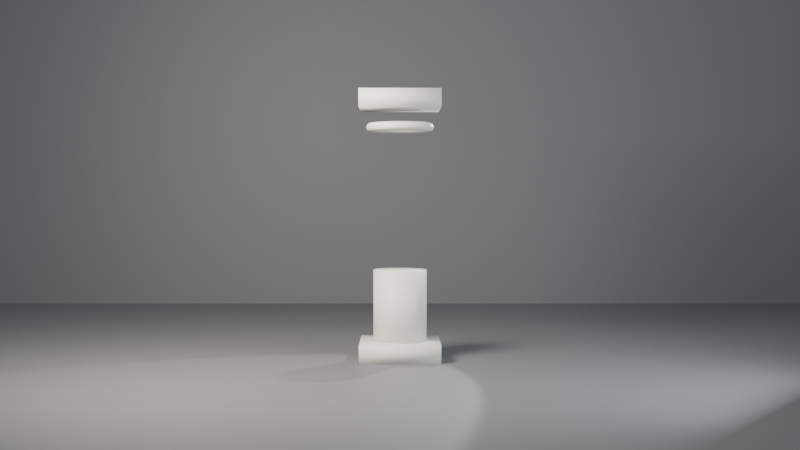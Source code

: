 # Source: ch05_02_procedural_short.blend  (saved by Blender 5.3.31; exported with 4.5.12 LTS)
import bpy
from mathutils import Matrix  # noqa: F401  (used for matrix-valued properties, if any)

bpy.ops.wm.read_factory_settings(use_empty=True)
scene = bpy.context.scene
scene.name = 'SC_GN2'

# ---- collections
col_set = bpy.data.collections.new('SET'); scene.collection.children.link(col_set)
col_lights = bpy.data.collections.new('LIGHTS'); scene.collection.children.link(col_lights)
col_cameras = bpy.data.collections.new('CAMERAS'); scene.collection.children.link(col_cameras)

# ---- materials (node trees are filled in below, after node groups)
mat_mat_column = bpy.data.materials.new('MAT_Column')
mat_mat_studio_grey = bpy.data.materials.new('MAT_Studio_Grey')
mat_mat_studio_grey.diffuse_color = (0.18, 0.18, 0.18, 1.0)

# ---- node groups
ng_gn_column = bpy.data.node_groups.new('GN_Column', 'GeometryNodeTree')
_s = ng_gn_column.interface.new_socket(name='Geometry', in_out='OUTPUT', socket_type='NodeSocketGeometry')
_N = ng_gn_column.nodes; _L = ng_gn_column.links
n0 = _N.new('NodeGroupOutput'); n0.name = 'Group Output'; n0.location = (1500, 0)
n1 = _N.new('GeometryNodeMeshCylinder'); n1.name = 'Cylinder'; n1.location = (-800, 300)
n1.inputs[3].default_value = 0.3
n1.inputs[4].default_value = 1.0
n2 = _N.new('GeometryNodeTransform'); n2.name = 'Transform Geometry'; n2.location = (-500, 300)
n2.width = 160
n2.inputs[1].default_value = (0.0, 0.0, 0.5)
n3 = _N.new('GeometryNodeMeshCube'); n3.name = 'Cube'; n3.location = (-800, 100)
n3.inputs[0].default_value = (0.9, 0.9, 0.2)
n4 = _N.new('GeometryNodeTransform'); n4.name = 'Transform Geometry.001'; n4.location = (-500, 100)
n4.width = 160
n4.inputs[1].default_value = (0.0, 0.0, 0.1)
n5 = _N.new('GeometryNodeMeshCube'); n5.name = 'Cube.001'; n5.location = (-800, -100)
n5.inputs[0].default_value = (0.9, 0.9, 0.2)
n6 = _N.new('GeometryNodeTransform'); n6.name = 'Transform Geometry.002'; n6.location = (-500, -100)
n6.width = 160
n6.inputs[1].default_value = (0.0, 0.0, 2.9)
n7 = _N.new('GeometryNodeCurvePrimitiveCircle'); n7.name = 'Curve Circle'; n7.location = (-800, -350)
n7.inputs[0].default_value = 48
n7.inputs[4].default_value = 0.33
n8 = _N.new('GeometryNodeCurvePrimitiveCircle'); n8.name = 'Curve Circle.001'; n8.location = (-800, -550)
n8.inputs[0].default_value = 8
n8.inputs[4].default_value = 0.05
n9 = _N.new('GeometryNodeCurveToMesh'); n9.name = 'Curve to Mesh'; n9.location = (-500, -350)
n10 = _N.new('GeometryNodeTransform'); n10.name = 'Transform Geometry.003'; n10.location = (-200, -350)
n10.width = 160
n10.inputs[1].default_value = (0.0, 0.0, 2.6)
n11 = _N.new('GeometryNodeJoinGeometry'); n11.name = 'Join Geometry'; n11.location = (300, 0)
n12 = _N.new('GeometryNodeSetShadeSmooth'); n12.name = 'Set Shade Smooth'; n12.location = (700, 0)
n13 = _N.new('GeometryNodeSetMaterial'); n13.name = 'Set Material'; n13.location = (1100, 0)
n13.inputs[2].default_value = mat_mat_column
_L.new(n1.outputs[0], n2.inputs[0])
_L.new(n3.outputs[0], n4.inputs[0])
_L.new(n5.outputs[0], n6.inputs[0])
_L.new(n7.outputs[0], n9.inputs[0])
_L.new(n8.outputs[0], n9.inputs[1])
_L.new(n9.outputs[0], n10.inputs[0])
_L.new(n2.outputs[0], n11.inputs[0])
_L.new(n4.outputs[0], n11.inputs[0])
_L.new(n6.outputs[0], n11.inputs[0])
_L.new(n10.outputs[0], n11.inputs[0])
_L.new(n11.outputs[0], n12.inputs[0])
_L.new(n12.outputs[0], n13.inputs[0])
_L.new(n13.outputs[0], n0.inputs[0])
n0.is_active_output = True

# ---- material node trees
mat_mat_column.use_nodes = True; mat_mat_column.node_tree.nodes.clear()
_N = mat_mat_column.node_tree.nodes; _L = mat_mat_column.node_tree.links
n0 = _N.new('ShaderNodeBsdfPrincipled'); n0.name = 'Principled BSDF'; n0.location = (-200, 100)
n0.inputs[0].default_value = (0.75, 0.72, 0.65, 1.0)
n0.inputs[10].default_value = 0.005
n1 = _N.new('ShaderNodeOutputMaterial'); n1.name = 'Material Output'; n1.location = (200, 100)
_L.new(n0.outputs[0], n1.inputs[0])
n1.is_active_output = True
mat_mat_studio_grey.use_nodes = True; mat_mat_studio_grey.node_tree.nodes.clear()
_N = mat_mat_studio_grey.node_tree.nodes; _L = mat_mat_studio_grey.node_tree.links
n0 = _N.new('ShaderNodeBsdfPrincipled'); n0.name = 'Principled BSDF'; n0.location = (-200, 100)
n0.inputs[0].default_value = (0.18, 0.18, 0.18, 1.0)
n0.inputs[2].default_value = 0.6
n0.inputs[10].default_value = 0.005
n1 = _N.new('ShaderNodeOutputMaterial'); n1.name = 'Material Output'; n1.location = (200, 100)
_L.new(n0.outputs[0], n1.inputs[0])
n1.is_active_output = True

# ---- world
world_wo_neutral = bpy.data.worlds.new('WO_Neutral'); scene.world = world_wo_neutral
world_wo_neutral.use_nodes = True; world_wo_neutral.node_tree.nodes.clear()
_N = world_wo_neutral.node_tree.nodes; _L = world_wo_neutral.node_tree.links
n0 = _N.new('ShaderNodeBackground'); n0.name = 'Background'; n0.location = (-200, 100)
n0.inputs[0].default_value = (0.3, 0.33, 0.38, 1.0)
n1 = _N.new('ShaderNodeOutputWorld'); n1.name = 'World Output'; n1.location = (200, 100)
_L.new(n0.outputs[0], n1.inputs[0])
n1.is_active_output = True

# ---- cameras
cam_ca_main = bpy.data.cameras.new('CA_Main')
cam_ca_main.clip_end = 200.0
cam_ca_front = bpy.data.cameras.new('CA_Front')
cam_ca_front.clip_end = 200.0
cam_ca_34 = bpy.data.cameras.new('CA_34')
cam_ca_34.clip_end = 200.0

# ---- lights
light_la_key = bpy.data.lights.new('LA_Key', 'AREA')
light_la_key.color = (1.0, 0.95, 0.88)
light_la_key.energy = 600.0
light_la_key.size = 2.0
light_la_fill = bpy.data.lights.new('LA_Fill', 'AREA')
light_la_fill.color = (0.85, 0.9, 1.0)
light_la_fill.energy = 150.0
light_la_fill.size = 3.0
light_la_rim = bpy.data.lights.new('LA_Rim', 'SPOT')
light_la_rim.energy = 500.0

# ---- meshes
me_me_geo_column = bpy.data.meshes.new('ME_GEO_Column')
me_me_geo_column.from_pydata([], [], [])
me_me_geo_column.materials.append(mat_mat_column)
me_me_geo_column.update()
me_me_floor = bpy.data.meshes.new('ME_Floor')
me_me_floor.from_pydata([(-10.0, -10.0, 0.0), (10.0, -10.0, 0.0), (-10.0, 10.0, 0.0), (10.0, 10.0, 0.0)], [], [(0, 1, 3, 2)])
_uv = me_me_floor.uv_layers.new(name='UVMap')
_uv.uv.foreach_set('vector', [0.0, 0.0, 1.0, 0.0, 1.0, 1.0, 0.0, 1.0])
me_me_floor.materials.append(mat_mat_studio_grey)
me_me_floor.update()
me_me_backdrop = bpy.data.meshes.new('ME_Backdrop')
me_me_backdrop.from_pydata([(-10.0, -10.0, 0.0), (10.0, -10.0, 0.0), (-10.0, 10.0, 0.0), (10.0, 10.0, 0.0)], [], [(0, 1, 3, 2)])
_uv = me_me_backdrop.uv_layers.new(name='UVMap')
_uv.uv.foreach_set('vector', [0.0, 0.0, 1.0, 0.0, 1.0, 1.0, 0.0, 1.0])
me_me_backdrop.materials.append(mat_mat_studio_grey)
me_me_backdrop.update()

# ---- objects
ob_geo_column = bpy.data.objects.new('GEO_Column', me_me_geo_column)
ob_geo_floor = bpy.data.objects.new('GEO_Floor', me_me_floor)
ob_geo_backdrop = bpy.data.objects.new('GEO_Backdrop', me_me_backdrop)
ob_lgt_key = bpy.data.objects.new('LGT_Key', light_la_key)
ob_lgt_fill = bpy.data.objects.new('LGT_Fill', light_la_fill)
ob_lgt_rim = bpy.data.objects.new('LGT_Rim', light_la_rim)
ob_emp_target = bpy.data.objects.new('EMP_Target', None)
ob_cam_main = bpy.data.objects.new('CAM_Main', cam_ca_main)
ob_cam_front = bpy.data.objects.new('CAM_Front', cam_ca_front)
ob_cam_34 = bpy.data.objects.new('CAM_34', cam_ca_34)

# ---- transforms, parenting, visibility, modifiers, constraints
ob_geo_column.location = (0.0, 0.0, 0.0)
_m = ob_geo_column.modifiers.new('GeometryNodes', 'NODES')
_m.node_group = ng_gn_column
ob_geo_floor.location = (0.0, 0.0, 0.0)
ob_geo_backdrop.location = (0.0, 6.0, 10.0)
ob_geo_backdrop.rotation_euler = (1.571, 0.0, 0.0)
ob_lgt_key.location = (-3.0, -3.0, 4.0)
_c = ob_lgt_key.constraints.new('TRACK_TO'); _c.name = 'Track To'
_c.target = ob_emp_target
ob_lgt_fill.location = (3.5, -2.5, 2.0)
_c = ob_lgt_fill.constraints.new('TRACK_TO'); _c.name = 'Track To'
_c.target = ob_emp_target
ob_lgt_rim.location = (1.8, 2.6, 3.2)
_c = ob_lgt_rim.constraints.new('TRACK_TO'); _c.name = 'Track To'
_c.target = ob_emp_target
ob_emp_target.location = (0.0, 0.0, 1.8)
ob_emp_target.empty_display_size = 0.5
ob_cam_main.location = (0.0, -8.0, 2.2)
_c = ob_cam_main.constraints.new('TRACK_TO'); _c.name = 'Track To'
_c.target = ob_emp_target
ob_cam_front.location = (0.0, -12.5, 1.9)
ob_cam_front.rotation_euler = (1.539, -0.0, 0.0)
ob_cam_34.location = (7.5, -9.0, 2.6)
ob_cam_34.rotation_euler = (1.477, 2.202e-08, 0.6947)

# ---- collection membership
scene.collection.objects.link(ob_geo_column)
col_set.objects.link(ob_geo_floor)
col_set.objects.link(ob_geo_backdrop)
col_lights.objects.link(ob_lgt_key)
col_lights.objects.link(ob_lgt_fill)
col_lights.objects.link(ob_lgt_rim)
col_cameras.objects.link(ob_emp_target)
col_cameras.objects.link(ob_cam_main)
col_cameras.objects.link(ob_cam_front)
col_cameras.objects.link(ob_cam_34)

# ---- scene / render settings (as saved in the file)
scene.camera = ob_cam_front
scene.frame_start = 1; scene.frame_end = 250; scene.frame_set(1)
scene.render.engine = 'BLENDER_EEVEE_NEXT'
scene.render.resolution_percentage = 50
scene.render.bake_bias = 0.0
scene.render.bake_samples = 0
scene.render.compositor_device = 'GPU'
scene.eevee.use_volume_custom_range = False
scene.eevee.fast_gi_thickness_near = 0.1
scene.eevee.fast_gi_thickness_far = 0.0
scene.eevee.ray_tracing_options.screen_trace_thickness = 0.1
bpy.context.view_layer.update()
